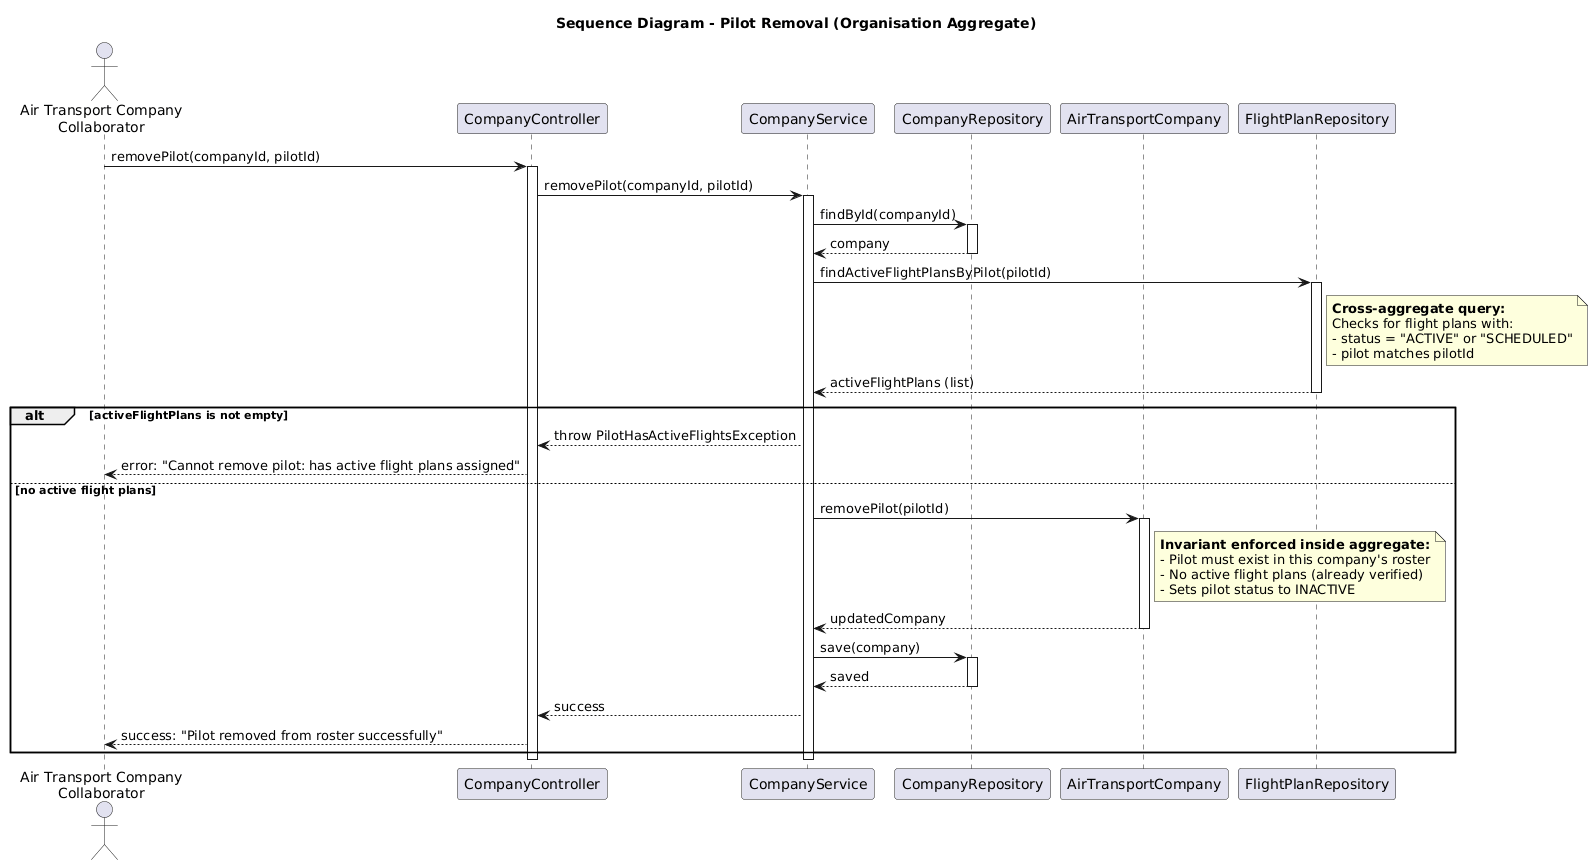

The diagram above was rendered by PlantUML. Its source (embedded in the PNG):
@startuml
title Sequence Diagram - Pilot Removal (Organisation Aggregate)

actor "Air Transport Company\nCollaborator" as ATCC
participant "CompanyController" as Controller
participant "CompanyService" as Service
participant "CompanyRepository" as CompanyRepo
participant "AirTransportCompany" as Aggregate
participant "FlightPlanRepository" as FlightRepo

ATCC -> Controller: removePilot(companyId, pilotId)
activate Controller

Controller -> Service: removePilot(companyId, pilotId)
activate Service

Service -> CompanyRepo: findById(companyId)
activate CompanyRepo
CompanyRepo --> Service: company
deactivate CompanyRepo

Service -> FlightRepo: findActiveFlightPlansByPilot(pilotId)
activate FlightRepo
note right of FlightRepo
    **Cross-aggregate query:**
    Checks for flight plans with:
    - status = "ACTIVE" or "SCHEDULED"
    - pilot matches pilotId
end note
FlightRepo --> Service: activeFlightPlans (list)
deactivate FlightRepo

alt activeFlightPlans is not empty
    Service --> Controller: throw PilotHasActiveFlightsException
    Controller --> ATCC: error: "Cannot remove pilot: has active flight plans assigned"
else no active flight plans
    Service -> Aggregate: removePilot(pilotId)
    activate Aggregate
    note right of Aggregate
        **Invariant enforced inside aggregate:**
        - Pilot must exist in this company's roster
        - No active flight plans (already verified)
        - Sets pilot status to INACTIVE
    end note
    Aggregate --> Service: updatedCompany
    deactivate Aggregate

    Service -> CompanyRepo: save(company)
    activate CompanyRepo
    CompanyRepo --> Service: saved
    deactivate CompanyRepo

    Service --> Controller: success
    Controller --> ATCC: success: "Pilot removed from roster successfully"
end

deactivate Service
deactivate Controller
@enduml